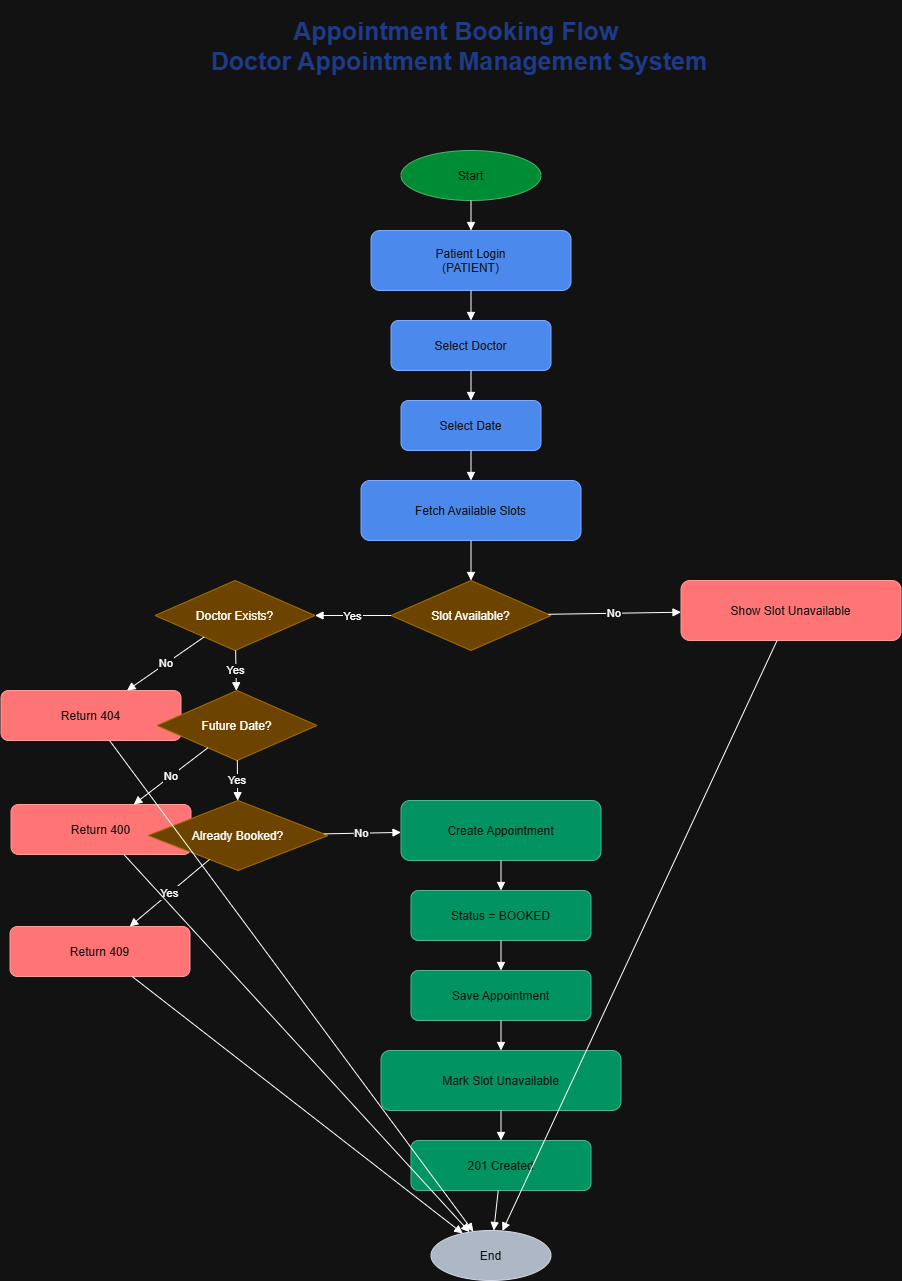

The diagram above was exported from draw.io. Its source (the exported page's mxGraphModel, read from the mxfile embedded in the PNG):
<mxGraphModel dx="1360" dy="1590" grid="1" gridSize="10" guides="0" tooltips="1" connect="1" arrows="1" fold="1" page="0" pageScale="1" pageWidth="850" pageHeight="1100" math="0" shadow="0">
  <root>
    <mxCell id="0" />
    <mxCell id="1" parent="0" />
    <mxCell id="2" parent="1" style="ellipse;fillColor=#22c55e;strokeColor=#15803d;fontColor=#ffffff;" value="Start" vertex="1">
      <mxGeometry height="50" width="140" x="420" y="20" as="geometry" />
    </mxCell>
    <mxCell id="3" parent="1" style="rounded=1;fillColor=#3b82f6;strokeColor=#1d4ed8;fontColor=#ffffff;" value="Patient Login&#10;(PATIENT)" vertex="1">
      <mxGeometry height="60" width="200" x="390" y="100" as="geometry" />
    </mxCell>
    <mxCell id="4" parent="1" style="rounded=1;fillColor=#3b82f6;strokeColor=#1d4ed8;fontColor=#ffffff;" value="Select Doctor" vertex="1">
      <mxGeometry height="50" width="160" x="410" y="190" as="geometry" />
    </mxCell>
    <mxCell id="5" parent="1" style="rounded=1;fillColor=#3b82f6;strokeColor=#1d4ed8;fontColor=#ffffff;" value="Select Date" vertex="1">
      <mxGeometry height="50" width="140" x="420" y="270" as="geometry" />
    </mxCell>
    <mxCell id="6" parent="1" style="rounded=1;fillColor=#3b82f6;strokeColor=#1d4ed8;fontColor=#ffffff;" value="Fetch Available Slots" vertex="1">
      <mxGeometry height="60" width="220" x="380" y="350" as="geometry" />
    </mxCell>
    <mxCell id="7" parent="1" style="rhombus;fillColor=#facc15;strokeColor=#ca8a04;" value="Slot Available?" vertex="1">
      <mxGeometry height="70" width="160" x="410" y="450" as="geometry" />
    </mxCell>
    <mxCell id="8" parent="1" style="rounded=1;fillColor=#ef4444;strokeColor=#b91c1c;fontColor=#ffffff;" value="Show Slot Unavailable" vertex="1">
      <mxGeometry height="60" width="220" x="700" y="450" as="geometry" />
    </mxCell>
    <mxCell id="9" parent="1" style="rhombus;fillColor=#facc15;strokeColor=#ca8a04;" value="Doctor Exists?" vertex="1">
      <mxGeometry height="70" width="160" x="174" y="450" as="geometry" />
    </mxCell>
    <mxCell id="10" parent="1" style="rounded=1;fillColor=#ef4444;strokeColor=#b91c1c;fontColor=#ffffff;" value="Return 404" vertex="1">
      <mxGeometry height="50" width="180" x="20" y="560" as="geometry" />
    </mxCell>
    <mxCell id="11" parent="1" style="rhombus;fillColor=#facc15;strokeColor=#ca8a04;" value="Future Date?" vertex="1">
      <mxGeometry height="70" width="160" x="176" y="560" as="geometry" />
    </mxCell>
    <mxCell id="12" parent="1" style="rounded=1;fillColor=#ef4444;strokeColor=#b91c1c;fontColor=#ffffff;" value="Return 400" vertex="1">
      <mxGeometry height="50" width="180" x="30" y="674" as="geometry" />
    </mxCell>
    <mxCell id="13" parent="1" style="rhombus;fillColor=#facc15;strokeColor=#ca8a04;" value="Already Booked?" vertex="1">
      <mxGeometry height="70" width="180" x="167" y="670" as="geometry" />
    </mxCell>
    <mxCell id="14" parent="1" style="rounded=1;fillColor=#ef4444;strokeColor=#b91c1c;fontColor=#ffffff;" value="Return 409" vertex="1">
      <mxGeometry height="50" width="180" x="29" y="796" as="geometry" />
    </mxCell>
    <mxCell id="15" parent="1" style="rounded=1;fillColor=#10b981;strokeColor=#047857;fontColor=#ffffff;" value="Create Appointment" vertex="1">
      <mxGeometry height="60" width="200" x="420" y="670" as="geometry" />
    </mxCell>
    <mxCell id="16" parent="1" style="rounded=1;fillColor=#10b981;strokeColor=#047857;fontColor=#ffffff;" value="Status = BOOKED" vertex="1">
      <mxGeometry height="50" width="180" x="430" y="760" as="geometry" />
    </mxCell>
    <mxCell id="17" parent="1" style="rounded=1;fillColor=#10b981;strokeColor=#047857;fontColor=#ffffff;" value="Save Appointment" vertex="1">
      <mxGeometry height="50" width="180" x="430" y="840" as="geometry" />
    </mxCell>
    <mxCell id="18" parent="1" style="rounded=1;fillColor=#10b981;strokeColor=#047857;fontColor=#ffffff;" value="Mark Slot Unavailable" vertex="1">
      <mxGeometry height="60" width="240" x="400" y="920" as="geometry" />
    </mxCell>
    <mxCell id="19" parent="1" style="rounded=1;fillColor=#10b981;strokeColor=#047857;fontColor=#ffffff;" value="201 Created" vertex="1">
      <mxGeometry height="50" width="180" x="430" y="1010" as="geometry" />
    </mxCell>
    <mxCell id="20" parent="1" style="ellipse;fillColor=#374151;strokeColor=#111827;fontColor=#ffffff;" value="End" vertex="1">
      <mxGeometry height="50" width="120" x="450" y="1100" as="geometry" />
    </mxCell>
    <mxCell id="100" edge="1" parent="1" source="2" style="endArrow=block;" target="3" value="">
      <mxGeometry relative="1" as="geometry" />
    </mxCell>
    <mxCell id="101" edge="1" parent="1" source="3" style="endArrow=block;" target="4" value="">
      <mxGeometry relative="1" as="geometry" />
    </mxCell>
    <mxCell id="102" edge="1" parent="1" source="4" style="endArrow=block;" target="5" value="">
      <mxGeometry relative="1" as="geometry" />
    </mxCell>
    <mxCell id="103" edge="1" parent="1" source="5" style="endArrow=block;" target="6" value="">
      <mxGeometry relative="1" as="geometry" />
    </mxCell>
    <mxCell id="104" edge="1" parent="1" source="6" style="endArrow=block;" target="7" value="">
      <mxGeometry relative="1" as="geometry" />
    </mxCell>
    <mxCell id="105" edge="1" parent="1" source="7" style="endArrow=block;" target="8" value="No">
      <mxGeometry relative="1" as="geometry" />
    </mxCell>
    <mxCell id="106" edge="1" parent="1" source="7" style="endArrow=block;" target="9" value="Yes">
      <mxGeometry relative="1" as="geometry" />
    </mxCell>
    <mxCell id="107" edge="1" parent="1" source="9" style="endArrow=block;" target="10" value="No">
      <mxGeometry relative="1" as="geometry" />
    </mxCell>
    <mxCell id="108" edge="1" parent="1" source="9" style="endArrow=block;" target="11" value="Yes">
      <mxGeometry relative="1" as="geometry" />
    </mxCell>
    <mxCell id="109" edge="1" parent="1" source="11" style="endArrow=block;" target="12" value="No">
      <mxGeometry relative="1" as="geometry" />
    </mxCell>
    <mxCell id="110" edge="1" parent="1" source="11" style="endArrow=block;" target="13" value="Yes">
      <mxGeometry relative="1" as="geometry" />
    </mxCell>
    <mxCell id="111" edge="1" parent="1" source="13" style="endArrow=block;" target="14" value="Yes">
      <mxGeometry relative="1" as="geometry" />
    </mxCell>
    <mxCell id="112" edge="1" parent="1" source="13" style="endArrow=block;" target="15" value="No">
      <mxGeometry relative="1" as="geometry" />
    </mxCell>
    <mxCell id="113" edge="1" parent="1" source="15" style="endArrow=block;" target="16" value="">
      <mxGeometry relative="1" as="geometry" />
    </mxCell>
    <mxCell id="114" edge="1" parent="1" source="16" style="endArrow=block;" target="17" value="">
      <mxGeometry relative="1" as="geometry" />
    </mxCell>
    <mxCell id="115" edge="1" parent="1" source="17" style="endArrow=block;" target="18" value="">
      <mxGeometry relative="1" as="geometry" />
    </mxCell>
    <mxCell id="116" edge="1" parent="1" source="18" style="endArrow=block;" target="19" value="">
      <mxGeometry relative="1" as="geometry" />
    </mxCell>
    <mxCell id="117" edge="1" parent="1" source="19" style="endArrow=block;" target="20" value="">
      <mxGeometry relative="1" as="geometry" />
    </mxCell>
    <mxCell id="118" edge="1" parent="1" source="8" style="endArrow=block;" target="20" value="">
      <mxGeometry relative="1" as="geometry" />
    </mxCell>
    <mxCell id="119" edge="1" parent="1" source="10" style="endArrow=block;" target="20" value="">
      <mxGeometry relative="1" as="geometry" />
    </mxCell>
    <mxCell id="120" edge="1" parent="1" source="12" style="endArrow=block;" target="20" value="">
      <mxGeometry relative="1" as="geometry" />
    </mxCell>
    <mxCell id="121" edge="1" parent="1" source="14" style="endArrow=block;" target="20" value="">
      <mxGeometry relative="1" as="geometry" />
    </mxCell>
    <mxCell id="H_3sZml7jXZlVhJv4tUT-121" parent="1" style="text;whiteSpace=wrap;fontSize=25;fontStyle=1;horizontal=1;verticalAlign=middle;labelBackgroundColor=default;labelBorderColor=none;textShadow=0;fontColor=light-dark(#000000,#1E3A8A);" value="                Appointment Booking Flow&#10;    Doctor Appointment Management System" vertex="1">
      <mxGeometry height="90" width="650" x="200" y="-130" as="geometry" />
    </mxCell>
  </root>
</mxGraphModel>